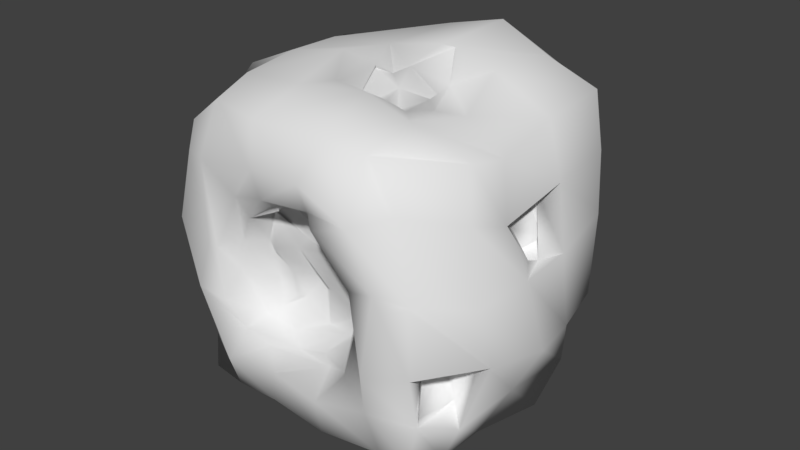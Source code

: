 # Source: Pierdra01.blend  (saved by Blender 2.79.0; exported with 4.5.12 LTS)
import bpy
from mathutils import Matrix  # noqa: F401  (used for matrix-valued properties, if any)

bpy.ops.wm.read_factory_settings(use_empty=True)
scene = bpy.context.scene
scene.name = 'Scene'

# ---- collections
col_collection_1 = bpy.data.collections.new('Collection 1'); scene.collection.children.link(col_collection_1)

# ---- materials (node trees are filled in below, after node groups)
mat_material = bpy.data.materials.new('Material')
mat_material.alpha_threshold = 0.0
mat_material.use_transparent_shadow = False
mat_material.roughness = 0.5
mat_material.line_color = (0.0, 0.0, 0.0, 1.0)

# ---- material node trees

# ---- world
world_world = bpy.data.worlds.new('World'); scene.world = world_world
world_world.color = (0.05088, 0.05088, 0.05088)
world_world.use_sun_shadow = False
world_world.sun_shadow_jitter_overblur = 0.0
world_world.cycles.sampling_method = 'MANUAL'

# ---- meshes
me_cube = bpy.data.meshes.new('Cube')
me_cube.from_pydata([(0.3475, 0.4737, -0.4448), (0.6379, -0.6829, -0.5664), (-0.522, -0.6327, -0.6268), (-0.6385, 0.61, -0.6199), (0.5599, 0.6162, 0.5834), (0.5379, -0.6046, 0.6665), (-0.6107, -0.5724, 0.5344), (-0.6077, 0.5646, 0.6221), (0.4873, 0.1038, -0.4666), (0.709, 0.1088, -0.6858), (0.6511, -0.2408, -0.6562), (0.6485, -0.4737, -0.6535), (0.3843, 0.7021, -0.6287), (0.1707, 0.6697, -0.6657), (-0.1525, 0.685, -0.6996), (-0.4431, 0.5857, -0.7149), (0.4073, 0.3734, -0.4638), (0.6458, 0.5947, -0.08908), (0.6074, 0.6454, 0.1684), (0.5688, 0.5974, 0.4216), (0.4415, -0.6259, -0.6422), (0.09457, -0.6064, -0.7111), (-0.1543, -0.6353, -0.645), (-0.3816, -0.6264, -0.6608), (0.6764, -0.6733, -0.3723), (0.6931, -0.7427, -0.1145), (0.646, -0.6961, 0.1604), (0.5564, -0.676, 0.4866), (-0.6109, -0.4379, -0.6089), (-0.6171, -0.1963, -0.6405), (-0.6022, 0.07343, -0.6455), (-0.7117, 0.4549, -0.631), (-0.5552, -0.5908, -0.481), (-0.6085, -0.6128, -0.1393), (-0.639, -0.6627, 0.1063), (-0.6246, -0.6009, 0.4017), (-0.6485, 0.6367, -0.4532), (-0.6004, 0.6366, -0.1614), (-0.61, 0.4832, 0.1259), (-0.5241, 0.5098, 0.3603), (0.6735, 0.4901, 0.6687), (0.6709, 0.1449, 0.6414), (0.6878, -0.184, 0.5886), (0.6876, -0.3887, 0.6356), (0.4728, 0.5982, 0.6716), (0.1839, 0.6485, 0.7248), (-0.1874, 0.6862, 0.6761), (-0.465, 0.6185, 0.6516), (0.4146, -0.6475, 0.6811), (0.2299, -0.6805, 0.709), (-0.1169, -0.6988, 0.6987), (-0.4147, -0.6124, 0.6798), (-0.6428, -0.4014, 0.519), (-0.6615, -0.1788, 0.6666), (-0.6539, 0.2245, 0.6433), (-0.6125, 0.371, 0.6741), (0.4249, 0.6961, 0.435), (0.1033, 0.8024, 0.4227), (-0.2007, 0.7621, 0.4277), (-0.4458, 0.6301, 0.4925), (0.4582, 0.7382, 0.1483), (0.1907, 0.8111, 0.09963), (-0.4076, 0.541, 0.05818), (-0.3862, 0.5524, -0.02253), (0.4688, 0.7672, -0.1927), (0.1793, 0.8486, -0.149), (-0.08627, 0.7404, -0.26), (-0.3713, 0.7426, -0.2758), (0.4642, 0.7706, -0.4065), (0.2032, 0.8664, -0.4453), (-0.1048, 0.8391, -0.4963), (-0.4071, 0.6928, -0.528), (-0.7084, -0.4176, -0.4322), (-0.7754, -0.182, -0.4062), (-0.8336, 0.1536, -0.4579), (-0.7526, 0.4655, -0.4128), (-0.8191, -0.4276, -0.1342), (-0.8969, -0.1366, -0.07682), (-0.8803, 0.1465, -0.1084), (-0.8004, 0.4865, -0.1361), (-0.7928, -0.5186, 0.1105), (-0.8454, -0.1661, 0.1814), (-0.7678, 0.1928, 0.1743), (-0.7386, 0.4354, 0.1624), (-0.7317, -0.4844, 0.4297), (-0.8097, -0.164, 0.4107), (-0.7669, 0.1848, 0.4138), (-0.6713, 0.3477, 0.447), (0.4333, -0.7074, -0.3938), (0.1547, -0.6982, -0.4792), (-0.1408, -0.6424, -0.4944), (-0.3602, -0.6987, -0.4881), (0.494, -0.7933, -0.1627), (-0.1146, -0.5006, -0.1654), (-0.08444, -0.4781, -0.1632), (-0.4814, -0.7243, -0.1493), (0.4991, -0.7269, 0.1706), (0.05165, -0.4839, -0.2479), (0.2253, -0.5021, -0.1332), (-0.4244, -0.7037, 0.06909), (0.4572, -0.8148, 0.4656), (0.1693, -0.7621, 0.5325), (-0.1037, -0.7358, 0.5069), (-0.4337, -0.7017, 0.4472), (0.4499, 0.4064, -0.374), (0.7702, 0.2013, -0.4669), (0.788, -0.203, -0.3996), (0.7739, -0.538, -0.4106), (0.7957, 0.3407, -0.1881), (0.8282, 0.1241, -0.2324), (0.9105, -0.1873, -0.1665), (0.8367, -0.4364, -0.1517), (0.7591, 0.4374, 0.1443), (0.7972, 0.1049, 0.1034), (0.8437, -0.2209, 0.1371), (0.8194, -0.5023, 0.1279), (0.7465, 0.4357, 0.4362), (0.7317, 0.1554, 0.3821), (0.7496, -0.2374, 0.3474), (0.7339, -0.4504, 0.4268), (0.4595, 0.4417, 0.7773), (0.4133, 0.1242, 0.7865), (0.5059, -0.1762, 0.7113), (0.4145, -0.4004, 0.7279), (0.2192, 0.4512, 0.8856), (0.1346, 0.1408, 0.8342), (0.2914, 0.01005, 0.6257), (0.2042, -0.4076, 0.8007), (-0.09295, 0.494, 0.7988), (-0.1291, 0.1222, 0.7882), (-0.1511, -0.1426, 0.8258), (-0.1259, -0.435, 0.7628), (-0.4112, 0.4544, 0.7007), (-0.4936, 0.1693, 0.7338), (-0.4209, -0.1687, 0.7728), (-0.4251, -0.4273, 0.7411), (0.444, 0.4559, -0.7395), (0.1714, 0.456, -0.8123), (-0.1753, 0.4462, -0.8062), (-0.5041, 0.3776, -0.7574), (0.4284, 0.184, -0.8294), (0.1825, 0.162, -0.8747), (-0.1542, 0.1392, -0.8564), (-0.4477, 0.1196, -0.7616), (0.3566, -0.1786, -0.8083), (0.128, -0.2312, -0.8499), (-0.1799, -0.266, -0.8364), (-0.4399, -0.2472, -0.7252), (0.4214, -0.4485, -0.7961), (0.1349, -0.4251, -0.818), (-0.1029, -0.4259, -0.7668), (-0.4143, -0.4511, -0.7185), (0.266, 0.02587, 0.7179), (0.3514, -0.18, 0.6918), (0.3116, -0.3051, 0.7172), (0.2066, 0.1368, 0.8379), (0.1299, -0.348, 0.7449), (0.001013, -0.007372, 0.7105), (0.002218, -0.1196, 0.7843), (0.01294, -0.3619, 0.7906), (0.2964, -0.1393, 0.7158), (0.2024, -0.2219, 0.6712), (0.09757, -0.01199, 0.7698), (0.1311, -0.13, 0.7197), (0.1827, -0.2662, 0.7214), (0.03945, -0.05799, 0.7419), (-0.01164, -0.1249, 0.7752), (0.02903, -0.3071, 0.6442), (-0.4273, 0.6181, -0.1097), (-0.5112, 0.664, 0.07346), (-0.4698, 0.5145, 0.3137), (-0.323, 0.6213, 0.3094), (0.02323, 0.7442, 0.3161), (-0.1274, 0.6939, 0.3324), (0.1239, 0.7351, 0.09114), (-0.3181, 0.662, -0.1939), (0.1477, 0.8161, 0.007162), (-0.04611, 0.7738, -0.1602), (-0.3554, 0.5347, 0.1292), (-0.2004, 0.5395, 0.2269), (0.007983, 0.6901, 0.2318), (-0.08596, 0.6388, 0.2223), (-0.2148, 0.6213, 0.03537), (0.09868, 0.7068, 0.1354), (-0.01803, 0.6789, 0.0703), (-0.2231, 0.6606, -0.1282), (0.06626, 0.6483, -0.1077), (-0.04118, 0.692, -0.07469), (-0.2728, -0.6589, -0.3134), (-0.1277, -0.6542, -0.346), (0.5676, 0.2488, -0.5857), (0.4293, 0.4997, -0.5937), (0.138, -0.5869, -0.3714), (0.6097, 0.4733, -0.2458), (0.5116, 0.6077, -0.1873), (0.4098, 0.6476, -0.3686), (0.2966, -0.6703, -0.2962), (0.6165, 0.1901, -0.4137), (0.6872, 0.4349, -0.2169), (0.6277, 0.2157, -0.3286), (0.4254, 0.4287, -0.5839), (0.4379, 0.2335, -0.7085), (0.5221, 0.3554, -0.3395), (0.4823, 0.4452, -0.1685), (0.3821, 0.5292, -0.1695), (0.304, 0.5069, -0.2838), (0.4907, 0.3354, -0.3257), (0.5678, 0.1854, -0.3723), (0.531, 0.341, -0.1984), (0.5224, 0.1252, -0.2346), (0.3803, 0.3702, -0.5844), (0.3797, 0.2584, -0.5413), (0.368, -0.6658, -0.03019), (0.244, -0.6945, 0.3255), (0.2625, -0.5554, 0.2944), (-0.3319, -0.72, -0.167), (0.3905, -0.7328, 0.1493), (0.3826, -0.5569, 0.1428), (0.3494, -0.657, 0.1335), (-0.3828, -0.6932, 0.0556), (0.2388, -0.7684, 0.3721), (0.155, -0.6959, 0.3913), (-0.01789, -0.7736, 0.4174), (-0.2634, -0.6777, 0.3189), (0.2748, -0.4963, -0.04042), (0.09652, -0.5255, -0.04436), (-0.02274, -0.424, -0.06565), (-0.1615, -0.4841, -0.05995), (0.2106, -0.5471, 0.09578), (0.1106, -0.51, 0.1059), (-0.04368, -0.5511, 0.1098), (-0.1598, -0.5781, 0.071), (0.1972, -0.5816, 0.2271), (0.09931, -0.5732, 0.2916), (-0.02691, -0.5123, 0.1458), (-0.1686, -0.5547, 0.2388), (-0.1804, -0.5838, 0.117), (-0.3043, -0.613, 0.0859), (0.4038, -0.6091, -0.09819), (0.2811, -0.5693, -0.07005), (-0.2313, -0.4896, -0.1107), (-0.3081, -0.627, -0.06051), (-0.235, -0.5679, -0.2651), (-0.195, -0.5128, -0.2391), (-0.08768, -0.556, -0.2936), (-0.01804, -0.6002, -0.3373), (0.1934, -0.5106, -0.2318), (0.1248, -0.5974, -0.3014), (0.2765, -0.645, -0.2992), (0.2786, -0.5859, -0.1852), (-0.2112, -0.6567, 0.2338), (-0.1709, -0.5329, 0.2295), (0.1179, -0.6036, 0.3099), (0.08609, -0.6829, 0.3792), (-0.05825, -0.637, 0.344), (-0.05166, -0.5563, 0.3093), (0.7593, -0.02093, 0.1138), (0.8112, -0.1735, 0.1927), (0.6762, 0.07064, 0.3583), (0.6747, -0.1864, 0.3606), (0.7305, 0.04414, 0.1801), (0.6512, -0.1104, 0.1182), (0.6647, 0.03191, 0.3329), (0.6954, -0.1284, 0.2815), (0.5416, 0.5818, 0.1513), (0.5069, 0.5387, 0.3789), (0.6927, -0.6873, -0.3085), (0.626, -0.5843, -0.1324), (-0.6168, 0.1465, -0.5471), (-0.6869, 0.3119, -0.5029), (-0.5676, -0.391, 0.5101), (-0.5382, -0.1977, 0.5241), (0.3776, 0.6274, 0.391), (0.4075, 0.6652, 0.1333), (-0.7195, 0.1647, -0.3917), (-0.7205, 0.3492, -0.4112), (-0.6549, -0.3902, 0.3055), (-0.6878, -0.1542, 0.438), (0.6793, -0.4459, -0.3591), (0.7529, -0.3817, -0.1387), (0.4608, 0.5037, 0.1304), (0.4308, 0.4665, 0.3265), (0.5597, -0.5438, -0.2903), (0.5107, -0.5145, -0.157), (-0.5653, 0.1056, -0.5085), (-0.5659, 0.2974, -0.4829), (-0.4508, -0.2747, 0.4764), (-0.5223, -0.168, 0.4668), (0.3194, 0.5429, 0.337), (0.3452, 0.5756, 0.1148), (-0.6057, 0.1217, -0.4265), (-0.5491, 0.3846, -0.3509), (-0.5548, -0.3856, 0.3755), (-0.6193, -0.1937, 0.4046), (0.5556, -0.3606, -0.2907), (0.609, -0.3936, -0.09588)], [], [(151, 23, 2, 28), (135, 52, 6, 51), (119, 43, 5, 27), (103, 51, 6, 35), (87, 55, 7, 39), (71, 15, 3, 36), (47, 59, 39, 7), (38, 39, 170, 169), (67, 37, 168, 175), (67, 71, 36, 37), (4, 19, 56, 44), (44, 56, 57, 45), (45, 57, 58, 46), (46, 58, 59, 47), (85, 84, 276, 277), (56, 60, 61, 57), (58, 57, 172, 173), (65, 66, 177, 176), (18, 17, 64, 60), (60, 64, 65, 61), (37, 38, 169, 168), (61, 65, 176, 174), (64, 17, 193, 194), (64, 68, 69, 65), (65, 69, 70, 66), (66, 70, 71, 67), (17, 108, 198, 193), (68, 12, 13, 69), (69, 13, 14, 70), (70, 14, 15, 71), (31, 75, 36, 3), (75, 79, 37, 36), (79, 83, 38, 37), (83, 87, 39, 38), (2, 32, 72, 28), (28, 72, 73, 29), (29, 73, 74, 30), (31, 30, 268, 269), (32, 33, 76, 72), (72, 76, 77, 73), (73, 77, 78, 74), (74, 78, 79, 75), (33, 34, 80, 76), (76, 80, 81, 77), (77, 81, 82, 78), (78, 82, 83, 79), (34, 35, 84, 80), (80, 84, 85, 81), (81, 85, 86, 82), (82, 86, 87, 83), (35, 6, 52, 84), (52, 53, 271, 270), (85, 53, 54, 86), (86, 54, 55, 87), (23, 91, 32, 2), (91, 95, 33, 32), (95, 99, 34, 33), (99, 103, 35, 34), (1, 24, 88, 20), (20, 88, 89, 21), (21, 89, 90, 22), (22, 90, 91, 23), (24, 25, 92, 88), (96, 100, 220, 216), (101, 102, 222, 221), (103, 99, 219, 223), (25, 26, 96, 92), (92, 96, 216, 212), (91, 90, 189, 188), (99, 95, 215, 219), (26, 27, 100, 96), (88, 92, 212, 196), (100, 101, 221, 220), (95, 91, 188, 215), (27, 5, 48, 100), (100, 48, 49, 101), (101, 49, 50, 102), (102, 50, 51, 103), (11, 107, 24, 1), (75, 31, 269, 275), (111, 115, 26, 25), (115, 119, 27, 26), (140, 136, 200, 201), (136, 12, 191, 200), (9, 105, 106, 10), (10, 106, 107, 11), (109, 105, 197, 199), (9, 140, 201, 190), (105, 109, 110, 106), (106, 110, 111, 107), (17, 18, 112, 108), (108, 112, 113, 109), (109, 113, 114, 110), (110, 114, 115, 111), (18, 19, 116, 112), (112, 116, 117, 113), (113, 117, 258, 256), (114, 118, 119, 115), (19, 4, 40, 116), (116, 40, 41, 117), (117, 41, 42, 118), (118, 42, 43, 119), (43, 123, 48, 5), (123, 127, 49, 48), (127, 131, 50, 49), (131, 135, 51, 50), (4, 44, 120, 40), (40, 120, 121, 41), (41, 121, 122, 42), (42, 122, 123, 43), (44, 45, 124, 120), (120, 124, 125, 121), (127, 123, 154, 156), (125, 129, 157, 155), (45, 46, 128, 124), (124, 128, 129, 125), (131, 127, 156, 159), (129, 130, 158, 157), (46, 47, 132, 128), (128, 132, 133, 129), (129, 133, 134, 130), (130, 134, 135, 131), (47, 7, 55, 132), (132, 55, 54, 133), (133, 54, 53, 134), (134, 53, 52, 135), (15, 139, 31, 3), (139, 143, 30, 31), (143, 147, 29, 30), (147, 151, 28, 29), (12, 68, 195, 191), (12, 136, 137, 13), (13, 137, 138, 14), (14, 138, 139, 15), (105, 9, 190, 197), (136, 140, 141, 137), (137, 141, 142, 138), (138, 142, 143, 139), (9, 10, 144, 140), (140, 144, 145, 141), (141, 145, 146, 142), (142, 146, 147, 143), (10, 11, 148, 144), (144, 148, 149, 145), (145, 149, 150, 146), (146, 150, 151, 147), (11, 1, 20, 148), (148, 20, 21, 149), (149, 21, 22, 150), (150, 22, 23, 151), (159, 156, 164, 167), (157, 158, 166, 165), (152, 155, 162, 126), (156, 154, 161, 164), (121, 125, 155, 152), (122, 121, 152, 153), (130, 131, 159, 158), (123, 122, 153, 154), (126, 162, 163, 160), (160, 163, 164, 161), (162, 165, 166, 163), (163, 166, 167, 164), (153, 152, 126, 160), (155, 157, 165, 162), (158, 159, 167, 166), (154, 153, 160, 161), (174, 176, 186, 183), (168, 169, 62, 63), (177, 175, 185, 187), (173, 172, 180, 181), (176, 177, 187, 186), (170, 171, 179, 178), (39, 59, 171, 170), (66, 67, 175, 177), (59, 58, 173, 171), (57, 61, 174, 172), (179, 182, 62, 178), (182, 185, 63, 62), (180, 183, 184, 181), (181, 184, 182, 179), (183, 186, 187, 184), (184, 187, 185, 182), (171, 173, 181, 179), (172, 174, 183, 180), (169, 170, 178, 62), (175, 168, 63, 185), (194, 193, 203, 204), (191, 195, 205, 0), (190, 201, 211, 8), (193, 198, 208, 203), (197, 190, 8, 207), (195, 194, 204, 205), (201, 200, 210, 211), (199, 197, 207, 209), (108, 109, 199, 198), (68, 64, 194, 195), (203, 202, 205, 204), (202, 104, 0, 205), (104, 202, 206, 16), (16, 206, 207, 8), (202, 203, 208, 206), (206, 208, 209, 207), (104, 16, 210, 0), (16, 8, 211, 210), (198, 199, 209, 208), (200, 191, 0, 210), (214, 252, 233, 232), (243, 244, 94, 93), (236, 240, 227, 231), (249, 239, 224, 98), (240, 243, 93, 227), (244, 246, 97, 94), (246, 249, 98, 97), (255, 251, 235, 234), (252, 255, 234, 233), (89, 88, 196, 192), (102, 103, 223, 222), (90, 89, 192, 189), (98, 224, 225, 97), (97, 225, 226, 94), (94, 226, 227, 93), (224, 228, 229, 225), (225, 229, 230, 226), (226, 230, 231, 227), (228, 232, 233, 229), (229, 233, 234, 230), (230, 234, 235, 231), (239, 217, 228, 224), (251, 236, 231, 235), (217, 214, 232, 228), (216, 220, 213, 218), (218, 213, 214, 217), (223, 219, 237, 250), (250, 237, 236, 251), (212, 216, 218, 238), (238, 218, 217, 239), (221, 222, 254, 253), (253, 254, 255, 252), (222, 223, 250, 254), (254, 250, 251, 255), (192, 196, 248, 247), (247, 248, 249, 246), (189, 192, 247, 245), (245, 247, 246, 244), (215, 188, 242, 241), (241, 242, 243, 240), (196, 212, 238, 248), (248, 238, 239, 249), (219, 215, 241, 237), (237, 241, 240, 236), (188, 189, 245, 242), (242, 245, 244, 243), (220, 221, 253, 213), (213, 253, 252, 214), (256, 258, 262, 260), (117, 118, 259, 258), (118, 114, 257, 259), (114, 113, 256, 257), (260, 262, 263, 261), (257, 256, 260, 261), (259, 257, 261, 263), (258, 259, 263, 262), (274, 275, 291, 290), (279, 267, 283, 295), (273, 272, 288, 289), (266, 278, 294, 282), (25, 24, 266, 267), (18, 60, 273, 264), (107, 111, 279, 278), (111, 25, 267, 279), (74, 75, 275, 274), (19, 18, 264, 265), (56, 19, 265, 272), (24, 107, 278, 266), (60, 56, 272, 273), (84, 52, 270, 276), (30, 74, 274, 268), (53, 85, 277, 271), (281, 280, 289, 288), (284, 290, 291, 285), (292, 286, 287, 293), (294, 295, 283, 282), (265, 264, 280, 281), (278, 279, 295, 294), (277, 276, 292, 293), (267, 266, 282, 283), (268, 274, 290, 284), (269, 268, 284, 285), (275, 269, 285, 291), (270, 271, 287, 286), (276, 270, 286, 292), (272, 265, 281, 288), (271, 277, 293, 287), (264, 273, 289, 280)])
me_cube.polygons.foreach_set('use_smooth', [True] * 294)
_uv = me_cube.uv_layers.new(name='UVMap')
_uv.uv.foreach_set('vector', [0.4156, 0.4748, 0.3714, 0.4811, 0.3705, 0.4434, 0.419, 0.4209, 0.05843, 0.4762, 0.005895, 0.4839, 0.01404, 0.4389, 0.06169, 0.4278, 0.626, 0.3229, 0.6771, 0.3055, 0.6839, 0.3599, 0.6397, 0.3794, 0.29, 0.291, 0.3478, 0.2869, 0.3135, 0.3406, 0.2807, 0.3445, 0.9198, 0.4596, 0.9198, 0.4003, 0.9683, 0.4101, 0.9585, 0.4811, 0.7964, 0.3346, 0.7788, 0.3842, 0.7365, 0.3608, 0.7357, 0.3169, 0.7671, 0.02456, 0.7738, 0.06628, 0.7449, 0.1019, 0.7297, 0.03353, 0.7246, 0.1643, 0.7449, 0.1019, 0.758, 0.1137, 0.7655, 0.1771, 0.8076, 0.2678, 0.7444, 0.2397, 0.7812, 0.2247, 0.8109, 0.2459, 0.8076, 0.2678, 0.7964, 0.3346, 0.7357, 0.3169, 0.7444, 0.2397, 0.9987, 0.03421, 1.0, 0.07677, 0.9774, 0.07428, 0.9766, 0.01172, 0.9766, 0.01172, 0.9774, 0.07428, 0.9157, 0.08, 0.9161, 0.0, 0.9161, 0.0, 0.9157, 0.08, 0.8429, 0.0812, 0.8364, 0.01579, 0.8364, 0.01579, 0.8429, 0.0812, 0.7738, 0.06628, 0.7671, 0.02456, 0.4292, 0.7722, 0.4292, 0.8592, 0.4044, 0.8393, 0.3995, 0.7774, 0.9774, 0.07428, 0.9913, 0.1494, 0.9386, 0.1644, 0.9157, 0.08, 0.8429, 0.0812, 0.9157, 0.08, 0.8925, 0.1088, 0.8533, 0.1058, 0.9417, 0.2299, 0.8716, 0.2614, 0.8833, 0.2347, 0.9301, 0.189, 0.5594, 0.03339, 0.4961, 0.04789, 0.4687, 0.0, 0.553, 0.006711, 0.9913, 0.1494, 0.9991, 0.2391, 0.9417, 0.2299, 0.9386, 0.1644, 0.7444, 0.2397, 0.7246, 0.1643, 0.7655, 0.1771, 0.7812, 0.2247, 0.9386, 0.1644, 0.9417, 0.2299, 0.9301, 0.189, 0.916, 0.1672, 0.03969, 0.9616, 0.01563, 0.9027, 0.03057, 0.8763, 0.04333, 0.9183, 0.9991, 0.2391, 1.0, 0.2955, 0.9511, 0.3077, 0.9417, 0.2299, 0.9417, 0.2299, 0.9511, 0.3077, 0.8792, 0.3236, 0.8716, 0.2614, 0.8716, 0.2614, 0.8792, 0.3236, 0.7964, 0.3346, 0.8076, 0.2678, 0.4961, 0.04789, 0.4732, 0.1172, 0.4651, 0.09082, 0.4572, 0.07959, 1.0, 0.2955, 0.9767, 0.3547, 0.9255, 0.3662, 0.9511, 0.3077, 0.9511, 0.3077, 0.9255, 0.3662, 0.8543, 0.3777, 0.8792, 0.3236, 0.8792, 0.3236, 0.8543, 0.3777, 0.7788, 0.3842, 0.7964, 0.3346, 0.2613, 0.8186, 0.2072, 0.8122, 0.2204, 0.7702, 0.2613, 0.7794, 0.6946, 0.3073, 0.6839, 0.2348, 0.7444, 0.2397, 0.7357, 0.3169, 0.6839, 0.2348, 0.6905, 0.1558, 0.7246, 0.1643, 0.7444, 0.2397, 0.6905, 0.1558, 0.6947, 0.08041, 0.7449, 0.1019, 0.7246, 0.1643, 0.6977, 0.7634, 0.7057, 0.7238, 0.7503, 0.7053, 0.747, 0.7534, 0.747, 0.7534, 0.7503, 0.7053, 0.809, 0.6927, 0.8071, 0.7567, 0.8071, 0.7567, 0.809, 0.6927, 0.8937, 0.6985, 0.8732, 0.7527, 0.2613, 0.8186, 0.2613, 0.9212, 0.2378, 0.9005, 0.2282, 0.8551, 0.7057, 0.7238, 0.6944, 0.6339, 0.744, 0.6258, 0.7503, 0.7053, 0.7503, 0.7053, 0.744, 0.6258, 0.8158, 0.6036, 0.809, 0.6927, 0.809, 0.6927, 0.8158, 0.6036, 0.8857, 0.6063, 0.8937, 0.6985, 0.8937, 0.6985, 0.8857, 0.6063, 0.9683, 0.6078, 0.9678, 0.6814, 0.1467, 0.3445, 0.2075, 0.3488, 0.2103, 0.3936, 0.1503, 0.4054, 0.744, 0.6258, 0.7161, 0.5639, 0.8023, 0.5373, 0.8158, 0.6036, 0.8158, 0.6036, 0.8023, 0.5373, 0.8892, 0.5329, 0.8857, 0.6063, 0.8857, 0.6063, 0.8892, 0.5329, 0.9485, 0.5314, 0.9683, 0.6078, 0.2075, 0.3488, 0.2807, 0.3445, 0.2889, 0.3759, 0.2103, 0.3936, 0.7161, 0.5639, 0.7168, 0.4803, 0.7975, 0.4776, 0.8023, 0.5373, 0.8023, 0.5373, 0.7975, 0.4776, 0.8823, 0.4703, 0.8892, 0.5329, 0.8892, 0.5329, 0.8823, 0.4703, 0.9198, 0.4596, 0.9485, 0.5314, 0.8842, 0.9421, 0.9172, 0.9463, 0.9172, 0.9921, 0.8948, 0.9742, 0.2579, 0.9213, 0.2579, 0.9789, 0.2253, 0.9703, 0.239, 0.9212, 0.7975, 0.4776, 0.7857, 0.4129, 0.8852, 0.4109, 0.8823, 0.4703, 0.8823, 0.4703, 0.8852, 0.4109, 0.9198, 0.4003, 0.9198, 0.4596, 0.01596, 0.2892, 0.05823, 0.2799, 0.06191, 0.3342, 0.02541, 0.3254, 0.05823, 0.2799, 0.1428, 0.3079, 0.1467, 0.3445, 0.06191, 0.3342, 0.1428, 0.3079, 0.1965, 0.2917, 0.2075, 0.3488, 0.1467, 0.3445, 0.1965, 0.2917, 0.29, 0.291, 0.2807, 0.3445, 0.2075, 0.3488, 0.03135, 0.02021, 0.07908, 0.00878, 0.07548, 0.07142, 0.01433, 0.07401, 0.01433, 0.07401, 0.07548, 0.07142, 0.05651, 0.1453, 0.0, 0.1659, 0.0, 0.1659, 0.05651, 0.1453, 0.05523, 0.2244, 0.01813, 0.2294, 0.01813, 0.2294, 0.05523, 0.2244, 0.05823, 0.2799, 0.01596, 0.2892, 0.07908, 0.00878, 0.1424, 0.0, 0.1318, 0.05085, 0.07548, 0.07142, 0.2144, 0.04877, 0.2874, 0.05441, 0.2661, 0.1138, 0.21, 0.07716, 0.3063, 0.1307, 0.3022, 0.2031, 0.2792, 0.1803, 0.2718, 0.1378, 0.29, 0.291, 0.1965, 0.2917, 0.1929, 0.2813, 0.2571, 0.2484, 0.1424, 0.0, 0.2109, 0.01146, 0.2144, 0.04877, 0.1318, 0.05085, 0.1318, 0.05085, 0.2144, 0.04877, 0.21, 0.07716, 0.1661, 0.08671, 0.05823, 0.2799, 0.05523, 0.2244, 0.09176, 0.2193, 0.1009, 0.2568, 0.1965, 0.2917, 0.1428, 0.3079, 0.1373, 0.2691, 0.1929, 0.2813, 0.2109, 0.01146, 0.2924, 0.03272, 0.2874, 0.05441, 0.2144, 0.04877, 0.07548, 0.07142, 0.1318, 0.05085, 0.1661, 0.08671, 0.1008, 0.1075, 0.2874, 0.05441, 0.3063, 0.1307, 0.2718, 0.1378, 0.2661, 0.1138, 0.1428, 0.3079, 0.05823, 0.2799, 0.1009, 0.2568, 0.1373, 0.2691, 0.2924, 0.03272, 0.3373, 0.03828, 0.3416, 0.06902, 0.2874, 0.05441, 0.2874, 0.05441, 0.3416, 0.06902, 0.3498, 0.116, 0.3063, 0.1307, 0.3063, 0.1307, 0.3498, 0.116, 0.3498, 0.2061, 0.3022, 0.2031, 0.3022, 0.2031, 0.3498, 0.2061, 0.3478, 0.2869, 0.29, 0.291, 0.3582, 0.3301, 0.4194, 0.3484, 0.4283, 0.3824, 0.38, 0.3847, 0.2072, 0.8122, 0.2613, 0.8186, 0.2282, 0.8551, 0.2057, 0.8434, 0.4838, 0.3221, 0.5529, 0.3386, 0.5598, 0.3868, 0.4923, 0.4003, 0.5529, 0.3386, 0.626, 0.3229, 0.6397, 0.3794, 0.5598, 0.3868, 0.6944, 0.9466, 0.7031, 0.872, 0.7419, 0.8706, 0.7214, 0.9276, 0.7031, 0.872, 0.7173, 0.8019, 0.7362, 0.8528, 0.7419, 0.8706, 0.3498, 0.1779, 0.4043, 0.1541, 0.4217, 0.2605, 0.3572, 0.2689, 0.3572, 0.2689, 0.4217, 0.2605, 0.4194, 0.3484, 0.3582, 0.3301, 0.08909, 0.9448, 0.08032, 0.8833, 0.1182, 0.8876, 0.1183, 0.9107, 0.08992, 0.8215, 0.1355, 0.7702, 0.1357, 0.8028, 0.113, 0.8422, 0.4043, 0.1541, 0.4629, 0.1748, 0.4804, 0.2578, 0.4217, 0.2605, 0.4217, 0.2605, 0.4804, 0.2578, 0.4838, 0.3221, 0.4194, 0.3484, 0.4961, 0.04789, 0.5594, 0.03339, 0.555, 0.0905, 0.4732, 0.1172, 0.4732, 0.1172, 0.555, 0.0905, 0.5457, 0.1786, 0.4629, 0.1748, 0.4629, 0.1748, 0.5457, 0.1786, 0.5549, 0.2649, 0.4804, 0.2578, 0.4804, 0.2578, 0.5549, 0.2649, 0.5529, 0.3386, 0.4838, 0.3221, 0.5594, 0.03339, 0.6217, 0.04486, 0.6271, 0.09012, 0.555, 0.0905, 0.555, 0.0905, 0.6271, 0.09012, 0.614, 0.1637, 0.5457, 0.1786, 0.5457, 0.1786, 0.614, 0.1637, 0.6078, 0.1852, 0.5481, 0.2111, 0.5549, 0.2649, 0.6062, 0.2673, 0.626, 0.3229, 0.5529, 0.3386, 0.6217, 0.04486, 0.6616, 0.03942, 0.6839, 0.07419, 0.6271, 0.09012, 0.6271, 0.09012, 0.6839, 0.07419, 0.6776, 0.165, 0.614, 0.1637, 0.614, 0.1637, 0.6776, 0.165, 0.6652, 0.2518, 0.6062, 0.2673, 0.6062, 0.2673, 0.6652, 0.2518, 0.6771, 0.3055, 0.626, 0.3229, 0.3342, 0.4888, 0.2661, 0.4847, 0.2669, 0.4199, 0.2974, 0.4315, 0.2661, 0.4847, 0.2137, 0.482, 0.2211, 0.4107, 0.2669, 0.4199, 0.2137, 0.482, 0.1323, 0.4745, 0.1354, 0.4054, 0.2211, 0.4107, 0.1323, 0.4745, 0.05843, 0.4762, 0.06169, 0.4278, 0.1354, 0.4054, 0.3013, 0.7535, 0.2792, 0.7481, 0.2756, 0.7062, 0.3291, 0.72, 0.3291, 0.72, 0.2756, 0.7062, 0.2646, 0.6225, 0.3292, 0.6292, 0.3292, 0.6292, 0.2646, 0.6225, 0.2885, 0.544, 0.3342, 0.5429, 0.3342, 0.5429, 0.2885, 0.544, 0.2661, 0.4847, 0.3342, 0.4888, 0.2792, 0.7481, 0.2074, 0.7606, 0.2155, 0.7077, 0.2756, 0.7062, 0.2756, 0.7062, 0.2155, 0.7077, 0.1954, 0.6261, 0.2646, 0.6225, 0.2137, 0.482, 0.2661, 0.4847, 0.2406, 0.5097, 0.1955, 0.4979, 0.1954, 0.6261, 0.1305, 0.6211, 0.1633, 0.5876, 0.2132, 0.6252, 0.2074, 0.7606, 0.1158, 0.7702, 0.1387, 0.719, 0.2155, 0.7077, 0.2155, 0.7077, 0.1387, 0.719, 0.1305, 0.6211, 0.1954, 0.6261, 0.1323, 0.4745, 0.2137, 0.482, 0.1955, 0.4979, 0.1664, 0.4938, 0.1305, 0.6211, 0.1252, 0.5511, 0.1634, 0.5577, 0.1633, 0.5876, 0.1158, 0.7702, 0.04738, 0.752, 0.06066, 0.7086, 0.1387, 0.719, 0.1387, 0.719, 0.06066, 0.7086, 0.04055, 0.6332, 0.1305, 0.6211, 0.1305, 0.6211, 0.04055, 0.6332, 0.05887, 0.5441, 0.1252, 0.5511, 0.1252, 0.5511, 0.05887, 0.5441, 0.05843, 0.4762, 0.1323, 0.4745, 0.04738, 0.752, 0.01236, 0.7378, 0.01117, 0.6865, 0.06066, 0.7086, 0.06066, 0.7086, 0.01117, 0.6865, 0.001369, 0.648, 0.04055, 0.6332, 0.04055, 0.6332, 0.001369, 0.648, 0.0, 0.5417, 0.05887, 0.5441, 0.05887, 0.5441, 0.0, 0.5417, 0.005895, 0.4839, 0.05843, 0.4762, 0.6719, 0.4735, 0.6213, 0.4572, 0.6405, 0.4003, 0.6783, 0.4202, 0.6213, 0.4572, 0.5572, 0.4705, 0.5457, 0.4271, 0.6405, 0.4003, 0.5572, 0.4705, 0.4662, 0.4695, 0.4791, 0.4214, 0.5457, 0.4271, 0.4662, 0.4695, 0.4156, 0.4748, 0.419, 0.4209, 0.4791, 0.4214, 0.7173, 0.8019, 0.7687, 0.7737, 0.7833, 0.8027, 0.7362, 0.8528, 0.6944, 0.6894, 0.6343, 0.706, 0.6368, 0.6361, 0.6881, 0.6339, 0.6881, 0.6339, 0.6368, 0.6361, 0.6366, 0.545, 0.6944, 0.55, 0.6944, 0.55, 0.6366, 0.545, 0.6213, 0.4572, 0.6719, 0.4735, 0.08032, 0.8833, 0.08992, 0.8215, 0.113, 0.8422, 0.1182, 0.8876, 0.6343, 0.706, 0.5681, 0.7023, 0.5647, 0.6386, 0.6368, 0.6361, 0.6368, 0.6361, 0.5647, 0.6386, 0.5611, 0.5498, 0.6366, 0.545, 0.6366, 0.545, 0.5611, 0.5498, 0.5572, 0.4705, 0.6213, 0.4572, 0.5462, 0.7722, 0.4599, 0.7542, 0.4787, 0.6808, 0.5681, 0.7023, 0.5681, 0.7023, 0.4787, 0.6808, 0.4676, 0.6214, 0.5647, 0.6386, 0.5647, 0.6386, 0.4676, 0.6214, 0.4609, 0.5401, 0.5611, 0.5498, 0.5611, 0.5498, 0.4609, 0.5401, 0.4662, 0.4695, 0.5572, 0.4705, 0.4599, 0.7542, 0.4023, 0.7521, 0.4115, 0.6959, 0.4787, 0.6808, 0.4787, 0.6808, 0.4115, 0.6959, 0.4194, 0.6213, 0.4676, 0.6214, 0.4676, 0.6214, 0.4194, 0.6213, 0.4202, 0.5578, 0.4609, 0.5401, 0.4609, 0.5401, 0.4202, 0.5578, 0.4156, 0.4748, 0.4662, 0.4695, 0.4023, 0.7521, 0.3498, 0.7461, 0.366, 0.6966, 0.4115, 0.6959, 0.4115, 0.6959, 0.366, 0.6966, 0.3737, 0.6072, 0.4194, 0.6213, 0.4194, 0.6213, 0.3737, 0.6072, 0.3676, 0.5403, 0.4202, 0.5578, 0.4202, 0.5578, 0.3676, 0.5403, 0.3714, 0.4811, 0.4156, 0.4748, 0.5246, 0.9412, 0.5234, 0.9731, 0.5246, 0.9955, 0.4935, 0.9634, 0.1633, 0.5876, 0.1634, 0.5577, 0.16, 0.5563, 0.1727, 0.5742, 0.6709, 0.9609, 0.6752, 0.9979, 0.6469, 0.9979, 0.6622, 0.9373, 0.1955, 0.4979, 0.2406, 0.5097, 0.2137, 0.5317, 0.2086, 0.5197, 0.2646, 0.6225, 0.1954, 0.6261, 0.2132, 0.6252, 0.2288, 0.5968, 0.2885, 0.544, 0.2646, 0.6225, 0.2288, 0.5968, 0.2504, 0.5428, 0.1252, 0.5511, 0.1323, 0.4745, 0.1664, 0.4938, 0.1634, 0.5577, 0.2661, 0.4847, 0.2885, 0.544, 0.2504, 0.5428, 0.2406, 0.5097, 0.2356, 0.5932, 0.1869, 0.5862, 0.1957, 0.5555, 0.2366, 0.5533, 0.2366, 0.5533, 0.1957, 0.5555, 0.2086, 0.5197, 0.2137, 0.5317, 0.1869, 0.5862, 0.1727, 0.5742, 0.16, 0.5563, 0.1957, 0.5555, 0.1957, 0.5555, 0.16, 0.5563, 0.1712, 0.5091, 0.2086, 0.5197, 0.3272, 0.8514, 0.3442, 0.9049, 0.3207, 0.9049, 0.3357, 0.8618, 0.2132, 0.6252, 0.1633, 0.5876, 0.1727, 0.5742, 0.1869, 0.5862, 0.3454, 0.9065, 0.3454, 0.9704, 0.3097, 0.9553, 0.3429, 0.9076, 0.2406, 0.5097, 0.2504, 0.5428, 0.2366, 0.5533, 0.2137, 0.5317, 0.9079, 0.9319, 0.8842, 0.9147, 0.9167, 0.8769, 0.9167, 0.9421, 0.8605, 0.8769, 0.8424, 0.8315, 0.8744, 0.8304, 0.8745, 0.8516, 0.8833, 0.2347, 0.8109, 0.2459, 0.8317, 0.2279, 0.8755, 0.2123, 0.8533, 0.1058, 0.8925, 0.1088, 0.8842, 0.1312, 0.8579, 0.1345, 0.4675, 0.9829, 0.4292, 0.9523, 0.4387, 0.9327, 0.4675, 0.9348, 0.758, 0.1137, 0.802, 0.1135, 0.822, 0.1343, 0.7872, 0.1613, 0.7449, 0.1019, 0.7738, 0.06628, 0.802, 0.1135, 0.758, 0.1137, 0.8716, 0.2614, 0.8076, 0.2678, 0.8109, 0.2459, 0.8833, 0.2347, 0.7738, 0.06628, 0.8429, 0.0812, 0.8533, 0.1058, 0.802, 0.1135, 0.9157, 0.08, 0.9386, 0.1644, 0.916, 0.1672, 0.8925, 0.1088, 0.822, 0.1343, 0.8284, 0.1848, 0.7766, 0.1804, 0.7872, 0.1613, 0.8284, 0.1848, 0.8317, 0.2279, 0.7832, 0.2015, 0.7766, 0.1804, 0.8842, 0.1312, 0.9071, 0.1558, 0.8784, 0.1739, 0.8579, 0.1345, 0.8579, 0.1345, 0.8784, 0.1739, 0.8284, 0.1848, 0.822, 0.1343, 0.9071, 0.1558, 0.8956, 0.2201, 0.8755, 0.2123, 0.8784, 0.1739, 0.8784, 0.1739, 0.8755, 0.2123, 0.8317, 0.2279, 0.8284, 0.1848, 0.6203, 0.9345, 0.6203, 0.9886, 0.6043, 0.9966, 0.591, 0.9593, 0.8925, 0.1088, 0.916, 0.1672, 0.9071, 0.1558, 0.8842, 0.1312, 0.8424, 0.8315, 0.8721, 0.7634, 0.8745, 0.811, 0.8744, 0.8304, 0.8109, 0.2459, 0.7812, 0.2247, 0.7832, 0.2015, 0.8317, 0.2279, 0.04333, 0.9183, 0.03057, 0.8763, 0.06422, 0.8807, 0.08032, 0.9105, 0.7362, 0.8528, 0.7833, 0.8027, 0.8095, 0.833, 0.7726, 0.8506, 0.113, 0.8422, 0.1357, 0.8028, 0.1558, 0.8428, 0.1519, 0.8645, 0.03057, 0.8763, 0.01652, 0.8598, 0.06101, 0.8506, 0.06422, 0.8807, 0.1182, 0.8876, 0.113, 0.8422, 0.1519, 0.8645, 0.1318, 0.8953, 0.1094, 0.9448, 0.1094, 1.0, 0.08196, 0.9879, 0.08032, 0.9519, 0.7214, 0.9276, 0.7419, 0.8706, 0.7442, 0.8851, 0.7601, 0.9116, 0.1183, 0.9107, 0.1182, 0.8876, 0.1318, 0.8953, 0.1558, 0.9264, 0.0, 0.8266, 0.009677, 0.7702, 0.04614, 0.8112, 0.01652, 0.8598, 0.7687, 0.7737, 0.8208, 0.7634, 0.8303, 0.8048, 0.7833, 0.8027, 0.8424, 0.8453, 0.8058, 0.878, 0.8095, 0.833, 0.837, 0.8224, 0.8058, 0.878, 0.7942, 0.8657, 0.7726, 0.8506, 0.8095, 0.833, 0.7942, 0.8657, 0.8058, 0.878, 0.8098, 0.882, 0.7735, 0.8783, 0.7735, 0.8783, 0.8098, 0.882, 0.8066, 0.9241, 0.7869, 0.949, 0.8058, 0.878, 0.8424, 0.8453, 0.8408, 0.8744, 0.8098, 0.882, 0.8098, 0.882, 0.8408, 0.8744, 0.8424, 0.9318, 0.8066, 0.9241, 0.7942, 0.8657, 0.7735, 0.8783, 0.7442, 0.8851, 0.7726, 0.8506, 0.7735, 0.8783, 0.7869, 0.949, 0.7601, 0.9116, 0.7442, 0.8851, 0.01652, 0.8598, 0.04614, 0.8112, 0.08032, 0.798, 0.06101, 0.8506, 0.7419, 0.8706, 0.7362, 0.8528, 0.7726, 0.8506, 0.7442, 0.8851, 0.2476, 0.115, 0.2523, 0.1511, 0.248, 0.1571, 0.2313, 0.1318, 0.1193, 0.2405, 0.1048, 0.2115, 0.1374, 0.2121, 0.137, 0.2192, 0.207, 0.2314, 0.1514, 0.2496, 0.1635, 0.2311, 0.1954, 0.2266, 0.64, 0.9345, 0.64, 0.9651, 0.623, 0.9755, 0.6203, 0.9519, 0.1514, 0.2496, 0.1193, 0.2405, 0.137, 0.2192, 0.1635, 0.2311, 0.5697, 0.8255, 0.574, 0.8999, 0.5599, 0.8651, 0.5516, 0.8298, 0.1182, 0.139, 0.1287, 0.1139, 0.1423, 0.1301, 0.1154, 0.177, 0.2536, 0.197, 0.2349, 0.2296, 0.2371, 0.2282, 0.2132, 0.1933, 0.2523, 0.1511, 0.2536, 0.197, 0.2132, 0.1933, 0.248, 0.1571, 0.05651, 0.1453, 0.07548, 0.07142, 0.1008, 0.1075, 0.08375, 0.1523, 0.3022, 0.2031, 0.29, 0.291, 0.2571, 0.2484, 0.2792, 0.1803, 0.05523, 0.2244, 0.05651, 0.1453, 0.08375, 0.1523, 0.09176, 0.2193, 0.1423, 0.1301, 0.1649, 0.1166, 0.1652, 0.1622, 0.1154, 0.177, 0.1154, 0.177, 0.1652, 0.1622, 0.1612, 0.1968, 0.1374, 0.2121, 0.1374, 0.2121, 0.1612, 0.1968, 0.1635, 0.2311, 0.137, 0.2192, 0.1649, 0.1166, 0.1989, 0.1306, 0.2023, 0.1578, 0.1652, 0.1622, 0.1652, 0.1622, 0.2023, 0.1578, 0.2042, 0.1968, 0.1612, 0.1968, 0.1612, 0.1968, 0.2042, 0.1968, 0.1954, 0.2266, 0.1635, 0.2311, 0.1989, 0.1306, 0.2313, 0.1318, 0.248, 0.1571, 0.2023, 0.1578, 0.2023, 0.1578, 0.248, 0.1571, 0.2132, 0.1933, 0.2042, 0.1968, 0.2042, 0.1968, 0.2132, 0.1933, 0.2371, 0.2282, 0.1954, 0.2266, 0.1573, 0.1128, 0.2092, 0.08488, 0.1989, 0.1306, 0.1649, 0.1166, 0.2349, 0.2296, 0.207, 0.2314, 0.1954, 0.2266, 0.2371, 0.2282, 0.2092, 0.08488, 0.2476, 0.115, 0.2313, 0.1318, 0.1989, 0.1306, 0.2057, 0.8888, 0.2057, 0.9496, 0.1888, 0.9354, 0.1866, 0.883, 0.1866, 0.883, 0.1888, 0.9354, 0.1558, 0.9233, 0.1625, 0.8824, 0.2571, 0.2484, 0.1929, 0.2813, 0.2001, 0.2631, 0.2358, 0.2361, 0.7227, 0.949, 0.7227, 0.9908, 0.7149, 0.9838, 0.6944, 0.9596, 0.1931, 0.8402, 0.2057, 0.8888, 0.1866, 0.883, 0.1817, 0.8205, 0.1817, 0.8205, 0.1866, 0.883, 0.1625, 0.8824, 0.1685, 0.8281, 0.2833, 0.8786, 0.2613, 0.834, 0.2953, 0.8227, 0.2857, 0.8605, 0.2857, 0.8605, 0.2953, 0.8227, 0.3157, 0.8239, 0.3065, 0.8691, 0.2613, 0.834, 0.2826, 0.7702, 0.2895, 0.7853, 0.2953, 0.8227, 0.2953, 0.8227, 0.2895, 0.7853, 0.3207, 0.7939, 0.3157, 0.8239, 0.08375, 0.1523, 0.1008, 0.1075, 0.1003, 0.1136, 0.1011, 0.1548, 0.1011, 0.1548, 0.1003, 0.1136, 0.1287, 0.1139, 0.1182, 0.139, 0.09176, 0.2193, 0.08375, 0.1523, 0.1011, 0.1548, 0.09332, 0.1923, 0.5839, 0.8412, 0.591, 0.8778, 0.574, 0.8999, 0.5697, 0.8255, 0.4948, 0.8131, 0.4935, 0.7722, 0.5185, 0.7749, 0.5262, 0.8293, 0.5262, 0.8293, 0.5185, 0.7749, 0.5332, 0.7759, 0.5516, 0.8039, 0.1992, 0.7714, 0.1931, 0.8402, 0.1817, 0.8205, 0.1926, 0.7702, 0.1003, 0.1136, 0.1492, 0.07973, 0.1573, 0.1128, 0.1287, 0.1139, 0.5235, 0.8632, 0.4948, 0.8131, 0.5262, 0.8293, 0.5439, 0.8632, 0.2001, 0.2631, 0.1638, 0.2649, 0.1514, 0.2496, 0.207, 0.2314, 0.5845, 0.7722, 0.591, 0.81, 0.5839, 0.8412, 0.5648, 0.7867, 0.5648, 0.7867, 0.5839, 0.8412, 0.5697, 0.8255, 0.5537, 0.8, 0.2661, 0.1138, 0.2718, 0.1378, 0.2694, 0.1563, 0.2548, 0.1152, 0.2858, 0.9033, 0.2857, 0.8605, 0.3065, 0.8691, 0.3207, 0.9065, 0.3381, 0.4054, 0.3381, 0.4746, 0.3342, 0.4689, 0.3355, 0.4254, 0.9237, 0.7634, 0.9237, 0.8666, 0.9057, 0.8522, 0.9095, 0.7846, 0.6062, 0.2673, 0.5549, 0.2649, 0.5683, 0.2519, 0.6087, 0.2528, 0.6902, 0.8505, 0.6902, 0.9373, 0.6765, 0.9059, 0.6834, 0.8638, 0.4455, 0.8727, 0.4827, 0.8751, 0.4699, 0.9177, 0.4292, 0.912, 0.6834, 0.8638, 0.6765, 0.9059, 0.6712, 0.9236, 0.6469, 0.8864, 0.4231, 0.9289, 0.4282, 0.9844, 0.3931, 0.9844, 0.4215, 0.9526, 0.4892, 0.8652, 0.4892, 0.9327, 0.4699, 0.9177, 0.4827, 0.8751, 0.6214, 0.8594, 0.6323, 0.9068, 0.5945, 0.9255, 0.591, 0.8561, 0.4688, 0.7722, 0.462, 0.8347, 0.4292, 0.8305, 0.4374, 0.792, 0.6116, 0.8492, 0.6091, 0.781, 0.6312, 0.7917, 0.6334, 0.8505, 0.9057, 0.7634, 0.9057, 0.8274, 0.8757, 0.8511, 0.8745, 0.8028, 0.4923, 0.4003, 0.4283, 0.3824, 0.4442, 0.3862, 0.487, 0.3577, 0.5476, 0.8999, 0.591, 0.902, 0.591, 0.9253, 0.552, 0.9234, 0.4142, 0.8592, 0.4111, 0.9289, 0.3887, 0.9268, 0.3859, 0.8661, 0.4935, 0.7756, 0.4935, 0.8652, 0.462, 0.8347, 0.4688, 0.7722, 0.6469, 0.8505, 0.6469, 0.9345, 0.6323, 0.9068, 0.6214, 0.8594, 0.2613, 0.9748, 0.2613, 0.9065, 0.283, 0.907, 0.283, 0.9684, 0.3931, 0.9756, 0.3498, 0.9756, 0.3538, 0.9546, 0.3927, 0.9546, 0.4283, 0.3824, 0.4194, 0.3484, 0.4312, 0.3226, 0.4442, 0.3862, 0.5939, 0.8481, 0.591, 0.7722, 0.6091, 0.781, 0.6116, 0.8492, 0.8434, 0.9568, 0.8424, 0.9185, 0.8548, 0.9044, 0.8842, 0.9531, 0.6921, 0.7722, 0.6921, 0.8402, 0.6613, 0.833, 0.6724, 0.7878, 0.5476, 0.8632, 0.5476, 0.9412, 0.5254, 0.9191, 0.5032, 0.8792, 0.6517, 0.7896, 0.6517, 0.8418, 0.6334, 0.8505, 0.6312, 0.7917, 0.3275, 0.7702, 0.3462, 0.781, 0.3462, 0.8514, 0.3207, 0.8204, 0.3805, 0.8446, 0.3498, 0.8231, 0.3607, 0.7913, 0.3851, 0.7916, 0.447, 0.2981, 0.4956, 0.3072, 0.4799, 0.3376, 0.4474, 0.3463, 0.283, 0.9684, 0.283, 0.907, 0.3097, 0.9075, 0.3097, 0.9605, 0.3859, 0.8661, 0.3887, 0.9268, 0.3522, 0.9289, 0.3498, 0.8756, 0.3995, 0.7774, 0.4044, 0.8393, 0.3805, 0.8446, 0.3851, 0.7916, 0.487, 0.3577, 0.4442, 0.3862, 0.4474, 0.3463, 0.4799, 0.3376, 0.6724, 0.7878, 0.6613, 0.833, 0.6517, 0.8108, 0.6603, 0.7897, 0.4933, 0.9327, 0.4933, 0.9799, 0.486, 0.9953, 0.4675, 0.949, 0.1398, 0.9913, 0.1152, 0.9903, 0.1094, 0.9584, 0.1398, 0.9448, 0.239, 0.9212, 0.2253, 0.9703, 0.2191, 0.9779, 0.2057, 0.9473, 0.8842, 0.9531, 0.8548, 0.9044, 0.8842, 0.8769, 0.8837, 0.9223, 0.3927, 0.9546, 0.3538, 0.9546, 0.3587, 0.9289, 0.3922, 0.9289, 0.5032, 0.8792, 0.5254, 0.9191, 0.5057, 0.9171, 0.4935, 0.8905, 0.552, 0.9234, 0.591, 0.9253, 0.591, 0.9539, 0.5574, 0.9522])
me_cube.materials.append(mat_material)
me_cube.use_remesh_preserve_volume = False
me_cube.use_remesh_preserve_attributes = False
me_cube.use_mirror_vertex_groups = False
me_cube.update()

# ---- objects
ob_cube = bpy.data.objects.new('Cube', me_cube)

# ---- transforms, parenting, visibility, modifiers, constraints
ob_cube.location = (0.0, 0.0, 2.323)
ob_cube.scale = (2.5, 2.5, 2.5)
ob_cube.lock_rotations_4d = False
ob_cube.empty_display_type = 'ARROWS'
ob_cube.lineart.crease_threshold = 0.0

# ---- collection membership
col_collection_1.objects.link(ob_cube)

# ---- scene / render settings (as saved in the file)
scene.frame_start = 1; scene.frame_end = 30; scene.frame_set(1)
scene.render.engine = 'BLENDER_EEVEE_NEXT'
scene.render.resolution_percentage = 50
scene.render.dither_intensity = 0.0
scene.cycles.use_denoising = False
scene.cycles.samples = 128
scene.cycles.sampling_pattern = 'TABULATED_SOBOL'
scene.cycles.use_adaptive_sampling = False
scene.cycles.use_light_tree = False
scene.cycles.blur_glossy = 0.0
scene.cycles.sample_clamp_indirect = 0.0
scene.view_settings.view_transform = 'Standard'
bpy.context.view_layer.update()

# ---- added for rendering (the .blend has no active camera and no usable light): camera, sun
cam_auto = bpy.data.cameras.new('AutoCamera')
cam_auto.lens = 50.0
cam_auto.sensor_width = 36.0
cam_auto.clip_end = 1000.0
ob_auto_camera = bpy.data.objects.new('AutoCamera', cam_auto)
scene.collection.objects.link(ob_auto_camera)
ob_auto_camera.location = (7.02974, -8.35081, 7.9472)
ob_auto_camera.rotation_euler = (1.09748, -7.21219e-08, 0.694738)
scene.camera = ob_auto_camera
light_auto_sun = bpy.data.lights.new('AutoSun', 'SUN')
light_auto_sun.energy = 3.0
light_auto_sun.angle = 0.0523599
ob_auto_sun = bpy.data.objects.new('AutoSun', light_auto_sun)
scene.collection.objects.link(ob_auto_sun)
ob_auto_sun.rotation_euler = (0.872665, 0.174533, 0.523599)
bpy.context.view_layer.update()
